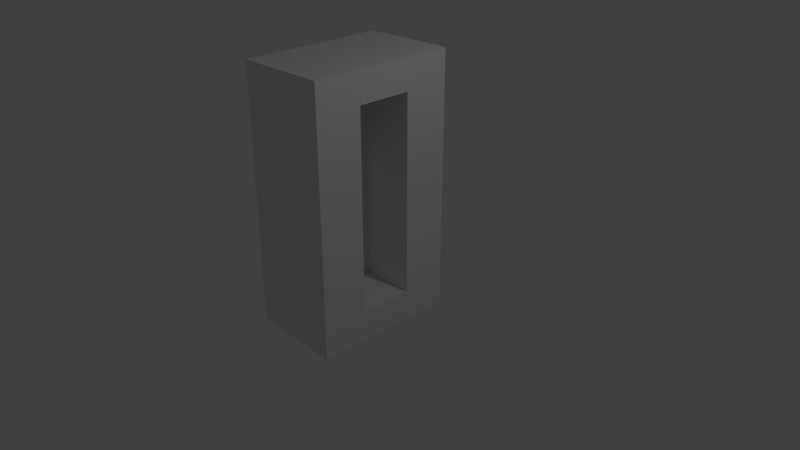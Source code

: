 # Source: LeverBase.blend  (saved by Blender 2.79.0; exported with 4.5.12 LTS)
import bpy
from mathutils import Matrix  # noqa: F401  (used for matrix-valued properties, if any)

bpy.ops.wm.read_factory_settings(use_empty=True)
scene = bpy.context.scene
scene.name = 'Scene'

# ---- collections
col_collection_1 = bpy.data.collections.new('Collection 1'); scene.collection.children.link(col_collection_1)

# ---- materials (node trees are filled in below, after node groups)
mat_material = bpy.data.materials.new('Material')
mat_material.alpha_threshold = 0.0
mat_material.use_transparent_shadow = False
mat_material.roughness = 0.5
mat_material.line_color = (0.0, 0.0, 0.0, 1.0)

# ---- material node trees

# ---- world
world_world = bpy.data.worlds.new('World'); scene.world = world_world
world_world.color = (0.05088, 0.05088, 0.05088)
world_world.use_sun_shadow = False
world_world.sun_shadow_jitter_overblur = 0.0
world_world.cycles.sampling_method = 'MANUAL'

# ---- cameras
cam_camera = bpy.data.cameras.new('Camera')
cam_camera.clip_end = 100.0
cam_camera.lens = 35.0
cam_camera.sensor_width = 32.0
cam_camera.sensor_height = 18.0
cam_camera.ortho_scale = 7.314
cam_camera.dof.focus_distance = 0.0
cam_camera.dof.aperture_fstop = 128.0

# ---- lights
light_lamp = bpy.data.lights.new('Lamp', 'POINT')
light_lamp.transmission_factor = 0.0
light_lamp.cutoff_distance = 30.0
light_lamp.energy = 100.0
light_lamp.shadow_buffer_clip_start = 1.001
light_lamp.shadow_soft_size = 0.1
light_lamp.shadow_maximum_resolution = 0.006
light_lamp.use_absolute_resolution = True

# ---- meshes
me_cube = bpy.data.meshes.new('Cube')
me_cube.from_pydata([(0.3155, 1.0, -1.0), (0.3155, -1.0, -1.0), (-1.03, -0.9582, -1.047), (-1.03, 1.042, -1.047), (0.3155, 1.0, 2.574), (0.3155, -1.0, 2.574), (-1.03, -0.9582, 2.527), (-1.03, 1.042, 2.527), (0.3155, 0.3688, -0.5825), (0.3155, -0.3688, -0.5825), (0.3155, 0.3688, 2.156), (0.3155, -0.3688, 2.156), (-0.4547, 0.3688, -0.5825), (-0.4547, -0.3688, -0.5825), (-0.4547, 0.3688, 2.156), (-0.4547, -0.3688, 2.156)], [], [(0, 1, 2, 3), (4, 7, 6, 5), (5, 1, 9, 11), (1, 5, 6, 2), (4, 0, 3, 7), (10, 11, 15, 14), (0, 4, 10, 8), (1, 0, 8, 9), (4, 5, 11, 10), (12, 14, 15, 13), (8, 10, 14, 12), (11, 9, 13, 15), (9, 8, 12, 13)])
_uv = me_cube.uv_layers.new(name='UVMap')
_uv.uv.foreach_set('vector', [0.1181, 0.5, 0.1181, 0.6794, 0.0001159, 0.6794, 0.0001158, 0.5, 0.1181, 0.1795, 0.0001158, 0.1795, 0.0001158, 0.0001158, 0.1181, 0.0001158, 0.3989, 0.9038, 0.3989, 0.5833, 0.4555, 0.6208, 0.4555, 0.8664, 0.1181, 0.6794, 0.1181, 0.9999, 0.000116, 0.9999, 0.0001159, 0.6794, 0.1181, 0.1795, 0.1181, 0.5, 0.0001158, 0.5, 0.0001158, 0.1795, 0.9732, 0.3529, 0.9732, 0.419, 0.9042, 0.419, 0.9042, 0.3529, 0.5782, 0.5833, 0.5782, 0.9038, 0.5216, 0.8664, 0.5216, 0.6208, 0.3989, 0.5833, 0.5782, 0.5833, 0.5216, 0.6208, 0.4555, 0.6208, 0.5782, 0.9038, 0.3989, 0.9038, 0.4555, 0.8664, 0.5216, 0.8664, 0.8833, 0.7334, 0.8833, 0.9791, 0.8172, 0.9791, 0.8172, 0.7334, 0.9732, 0.7308, 0.9732, 0.9764, 0.9042, 0.9764, 0.9042, 0.7308, 0.9732, 0.419, 0.9732, 0.6646, 0.9042, 0.6646, 0.9042, 0.419, 0.9732, 0.6646, 0.9732, 0.7308, 0.9042, 0.7308, 0.9042, 0.6646])
me_cube.materials.append(mat_material)
me_cube.use_remesh_preserve_volume = False
me_cube.use_remesh_preserve_attributes = False
me_cube.use_mirror_vertex_groups = False
me_cube.update()

# ---- objects
ob_cube = bpy.data.objects.new('Cube', me_cube)
ob_lamp = bpy.data.objects.new('Lamp', light_lamp)
ob_camera = bpy.data.objects.new('Camera', cam_camera)

# ---- transforms, parenting, visibility, modifiers, constraints
ob_cube.location = (0.0, 0.0, 0.0)
ob_cube.lock_rotations_4d = False
ob_cube.empty_display_type = 'ARROWS'
ob_cube.lineart.crease_threshold = 0.0
ob_lamp.location = (4.076, 1.005, 5.904)
ob_lamp.rotation_euler = (0.6503, 0.05522, 1.866)
ob_lamp.lock_rotations_4d = False
ob_lamp.empty_display_type = 'ARROWS'
ob_lamp.color = (0.0, 0.0, 0.0, 0.0)
ob_lamp.lineart.crease_threshold = 0.0
ob_camera.location = (7.481, -6.508, 5.344)
ob_camera.rotation_euler = (1.109, 0.0, 0.8149)
ob_camera.lock_rotations_4d = False
ob_camera.empty_display_type = 'ARROWS'
ob_camera.color = (0.0, 0.0, 0.0, 0.0)
ob_camera.display_type = 'WIRE'
ob_camera.lineart.crease_threshold = 0.0

# ---- collection membership
col_collection_1.objects.link(ob_cube)
col_collection_1.objects.link(ob_lamp)
col_collection_1.objects.link(ob_camera)

# ---- scene / render settings (as saved in the file)
scene.camera = ob_camera
scene.frame_start = 1; scene.frame_end = 250; scene.frame_set(1)
scene.render.engine = 'BLENDER_EEVEE_NEXT'
scene.render.resolution_percentage = 50
scene.render.dither_intensity = 0.0
scene.cycles.use_denoising = False
scene.cycles.samples = 128
scene.cycles.sampling_pattern = 'TABULATED_SOBOL'
scene.cycles.use_adaptive_sampling = False
scene.cycles.use_light_tree = False
scene.cycles.blur_glossy = 0.0
scene.cycles.sample_clamp_indirect = 0.0
scene.view_settings.view_transform = 'Standard'
bpy.context.view_layer.update()
